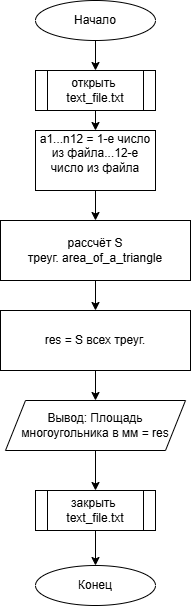

The diagram above was exported from draw.io. Its source (the exported page's mxGraphModel, read from the mxfile embedded in the PNG):
<mxGraphModel dx="1002" dy="577" grid="1" gridSize="10" guides="1" tooltips="1" connect="1" arrows="1" fold="1" page="1" pageScale="1" pageWidth="827" pageHeight="1169" math="0" shadow="0">
  <root>
    <mxCell id="0" />
    <mxCell id="1" parent="0" />
    <mxCell id="4aMFL-gX6PBPY0JQId6T-6" style="edgeStyle=orthogonalEdgeStyle;rounded=0;orthogonalLoop=1;jettySize=auto;html=1;exitX=0.5;exitY=1;exitDx=0;exitDy=0;entryX=0.5;entryY=0;entryDx=0;entryDy=0;" parent="1" source="4aMFL-gX6PBPY0JQId6T-1" target="4aMFL-gX6PBPY0JQId6T-3" edge="1">
      <mxGeometry relative="1" as="geometry" />
    </mxCell>
    <mxCell id="4aMFL-gX6PBPY0JQId6T-1" value="Начало" style="ellipse;whiteSpace=wrap;html=1;" parent="1" vertex="1">
      <mxGeometry x="294" y="20" width="120" height="40" as="geometry" />
    </mxCell>
    <mxCell id="1zpdieXvIXoPLH7CDBqz-5" style="edgeStyle=orthogonalEdgeStyle;rounded=0;orthogonalLoop=1;jettySize=auto;html=1;exitX=0.5;exitY=1;exitDx=0;exitDy=0;entryX=0.5;entryY=0;entryDx=0;entryDy=0;" edge="1" parent="1" source="4aMFL-gX6PBPY0JQId6T-3" target="1zpdieXvIXoPLH7CDBqz-2">
      <mxGeometry relative="1" as="geometry" />
    </mxCell>
    <mxCell id="4aMFL-gX6PBPY0JQId6T-3" value="открыть&amp;nbsp;&lt;div&gt;text_file.txt&lt;/div&gt;" style="shape=process;whiteSpace=wrap;html=1;backgroundOutline=1;" parent="1" vertex="1">
      <mxGeometry x="294" y="90" width="120" height="40" as="geometry" />
    </mxCell>
    <mxCell id="1zpdieXvIXoPLH7CDBqz-10" style="edgeStyle=orthogonalEdgeStyle;rounded=0;orthogonalLoop=1;jettySize=auto;html=1;exitX=0.5;exitY=1;exitDx=0;exitDy=0;entryX=0.5;entryY=0;entryDx=0;entryDy=0;" edge="1" parent="1" source="4aMFL-gX6PBPY0JQId6T-15" target="1zpdieXvIXoPLH7CDBqz-9">
      <mxGeometry relative="1" as="geometry" />
    </mxCell>
    <mxCell id="4aMFL-gX6PBPY0JQId6T-15" value="Вывод:&amp;nbsp;Площадь многоугольника в мм = res" style="shape=parallelogram;perimeter=parallelogramPerimeter;whiteSpace=wrap;html=1;fixedSize=1;" parent="1" vertex="1">
      <mxGeometry x="264" y="420" width="180" height="50" as="geometry" />
    </mxCell>
    <mxCell id="1zpdieXvIXoPLH7CDBqz-6" style="edgeStyle=orthogonalEdgeStyle;rounded=0;orthogonalLoop=1;jettySize=auto;html=1;exitX=0.5;exitY=1;exitDx=0;exitDy=0;" edge="1" parent="1" source="1zpdieXvIXoPLH7CDBqz-2" target="1zpdieXvIXoPLH7CDBqz-3">
      <mxGeometry relative="1" as="geometry" />
    </mxCell>
    <mxCell id="1zpdieXvIXoPLH7CDBqz-2" value="a1...n12 = 1-е число из файла...12-е число из файла&lt;div&gt;&lt;br&gt;&lt;/div&gt;" style="rounded=0;whiteSpace=wrap;html=1;" vertex="1" parent="1">
      <mxGeometry x="294" y="150" width="120" height="60" as="geometry" />
    </mxCell>
    <mxCell id="1zpdieXvIXoPLH7CDBqz-7" style="edgeStyle=orthogonalEdgeStyle;rounded=0;orthogonalLoop=1;jettySize=auto;html=1;exitX=0.5;exitY=1;exitDx=0;exitDy=0;entryX=0.5;entryY=0;entryDx=0;entryDy=0;" edge="1" parent="1" source="1zpdieXvIXoPLH7CDBqz-3" target="1zpdieXvIXoPLH7CDBqz-4">
      <mxGeometry relative="1" as="geometry" />
    </mxCell>
    <mxCell id="1zpdieXvIXoPLH7CDBqz-3" value="&lt;div&gt;рассчёт S треуг.&amp;nbsp;area_of_a_triangle&lt;/div&gt;" style="rounded=0;whiteSpace=wrap;html=1;" vertex="1" parent="1">
      <mxGeometry x="259" y="240" width="190" height="60" as="geometry" />
    </mxCell>
    <mxCell id="1zpdieXvIXoPLH7CDBqz-8" style="edgeStyle=orthogonalEdgeStyle;rounded=0;orthogonalLoop=1;jettySize=auto;html=1;exitX=0.5;exitY=1;exitDx=0;exitDy=0;" edge="1" parent="1" source="1zpdieXvIXoPLH7CDBqz-4" target="4aMFL-gX6PBPY0JQId6T-15">
      <mxGeometry relative="1" as="geometry" />
    </mxCell>
    <mxCell id="1zpdieXvIXoPLH7CDBqz-4" value="&lt;div&gt;res = S всех треуг.&lt;/div&gt;" style="rounded=0;whiteSpace=wrap;html=1;" vertex="1" parent="1">
      <mxGeometry x="259" y="330" width="190" height="60" as="geometry" />
    </mxCell>
    <mxCell id="1zpdieXvIXoPLH7CDBqz-12" style="edgeStyle=orthogonalEdgeStyle;rounded=0;orthogonalLoop=1;jettySize=auto;html=1;exitX=0.5;exitY=1;exitDx=0;exitDy=0;entryX=0.5;entryY=0;entryDx=0;entryDy=0;" edge="1" parent="1" source="1zpdieXvIXoPLH7CDBqz-9" target="1zpdieXvIXoPLH7CDBqz-11">
      <mxGeometry relative="1" as="geometry" />
    </mxCell>
    <mxCell id="1zpdieXvIXoPLH7CDBqz-9" value="закрыть&amp;nbsp;&lt;div&gt;text_file.txt&lt;/div&gt;" style="shape=process;whiteSpace=wrap;html=1;backgroundOutline=1;" vertex="1" parent="1">
      <mxGeometry x="294" y="510" width="120" height="40" as="geometry" />
    </mxCell>
    <mxCell id="1zpdieXvIXoPLH7CDBqz-11" value="Конец" style="ellipse;whiteSpace=wrap;html=1;" vertex="1" parent="1">
      <mxGeometry x="294" y="585" width="120" height="40" as="geometry" />
    </mxCell>
  </root>
</mxGraphModel>